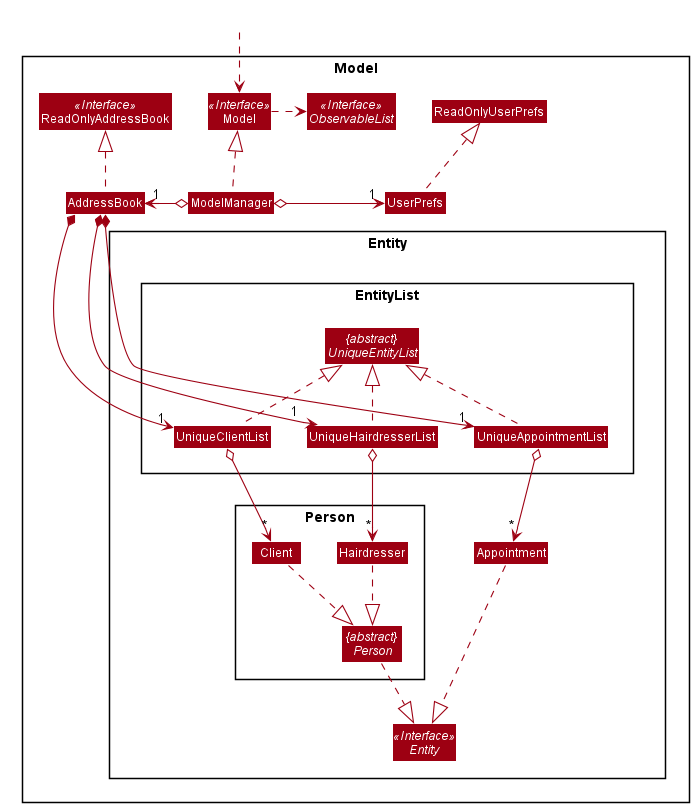

The diagram above was rendered by PlantUML. Its source (embedded in the PNG):
@startuml








skinparam BackgroundColor #FFFFFFF

skinparam Shadowing false

skinparam Class {
    FontColor #FFFFFF
    BorderThickness 1
    BorderColor #FFFFFF
    StereotypeFontColor #FFFFFF
    FontName Arial
}

skinparam Actor {
    BorderColor #000000
    Color #000000
    FontName Arial
}

skinparam Sequence {
    MessageAlign center
    BoxFontSize 15
    BoxPadding 0
    BoxFontColor #FFFFFF
    FontName Arial
}

skinparam Participant {
    FontColor #FFFFFFF
    Padding 20
}

skinparam MinClassWidth 50
skinparam ParticipantPadding 10
skinparam Shadowing false
skinparam DefaultTextAlignment center
skinparam packageStyle Rectangle

hide footbox
hide members
hide circle
skinparam arrowThickness 1.1
skinparam arrowColor #9D0012
skinparam classBackgroundColor #9D0012

Package Model <<Rectangle>>{
Interface ReadOnlyAddressBook <<Interface>>
Interface Model <<Interface>>
Interface ObservableList <<Interface>>
Class AddressBook
Class ReadOnlyAddressBook
Class Model
Class ModelManager
Class UserPrefs
Class ReadOnlyUserPrefs

Package Entity {
Interface Entity <<Interface>>


Package EntityList {
Abstract Class "{abstract} \nUniqueEntityList" as UniqueEntityList
Class UniqueClientList
Class UniqueHairdresserList
Class UniqueAppointmentList
}

Package Person {
Abstract Class "{abstract} \nPerson" as Person


Class Client

Class Hairdresser


}

Class Appointment


}
}
Class HiddenOutside #FFFFFF
HiddenOutside ..> Model



AddressBook .up.|> ReadOnlyAddressBook

Person .down.|> Entity
Appointment .down.|> Entity
Hairdresser ..|> Person
Client ..|> Person
UniqueAppointmentList .up.|> UniqueEntityList
UniqueClientList .up.|> UniqueEntityList
UniqueHairdresserList .up.|> UniqueEntityList


ModelManager .up.|> Model
Model .right.> ObservableList
ModelManager o-left-> "1" AddressBook
ModelManager o-right-> "1" UserPrefs
UserPrefs .up.|> ReadOnlyUserPrefs

AddressBook *-down-> "1" UniqueAppointmentList
AddressBook *-down-> "1" UniqueClientList
AddressBook *-down-> "1" UniqueHairdresserList
UniqueAppointmentList o-down-> "*" Appointment

UniqueClientList o-down-> "*" Client
UniqueHairdresserList o-down-> "*" Hairdresser



ModelManager -[hidden]down-> EntityList



@enduml